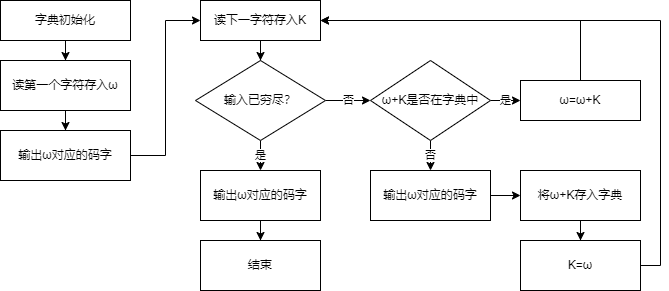

The diagram above was exported from draw.io. Its source (the exported page's mxGraphModel, read from the mxfile embedded in the PNG):
<mxGraphModel dx="574" dy="472" grid="1" gridSize="10" guides="1" tooltips="1" connect="1" arrows="1" fold="1" page="1" pageScale="1" pageWidth="827" pageHeight="1169" math="0" shadow="0">
  <root>
    <mxCell id="0" />
    <mxCell id="1" parent="0" />
    <mxCell id="6owI-x4eWQ3u8Bj-2Bi3-3" value="" style="edgeStyle=orthogonalEdgeStyle;rounded=0;orthogonalLoop=1;jettySize=auto;html=1;" edge="1" parent="1" source="6owI-x4eWQ3u8Bj-2Bi3-1" target="6owI-x4eWQ3u8Bj-2Bi3-2">
      <mxGeometry relative="1" as="geometry" />
    </mxCell>
    <mxCell id="6owI-x4eWQ3u8Bj-2Bi3-1" value="字典初始化" style="rounded=0;whiteSpace=wrap;html=1;" vertex="1" parent="1">
      <mxGeometry x="110" y="60" width="130" height="40" as="geometry" />
    </mxCell>
    <mxCell id="6owI-x4eWQ3u8Bj-2Bi3-5" value="" style="edgeStyle=orthogonalEdgeStyle;rounded=0;orthogonalLoop=1;jettySize=auto;html=1;" edge="1" parent="1" source="6owI-x4eWQ3u8Bj-2Bi3-2" target="6owI-x4eWQ3u8Bj-2Bi3-4">
      <mxGeometry relative="1" as="geometry" />
    </mxCell>
    <mxCell id="6owI-x4eWQ3u8Bj-2Bi3-2" value="读第一个字符存入ω" style="rounded=0;whiteSpace=wrap;html=1;" vertex="1" parent="1">
      <mxGeometry x="110" y="120" width="130" height="50" as="geometry" />
    </mxCell>
    <mxCell id="6owI-x4eWQ3u8Bj-2Bi3-8" style="edgeStyle=orthogonalEdgeStyle;rounded=0;orthogonalLoop=1;jettySize=auto;html=1;exitX=1;exitY=0.5;exitDx=0;exitDy=0;entryX=0;entryY=0.5;entryDx=0;entryDy=0;" edge="1" parent="1" source="6owI-x4eWQ3u8Bj-2Bi3-4" target="6owI-x4eWQ3u8Bj-2Bi3-6">
      <mxGeometry relative="1" as="geometry" />
    </mxCell>
    <mxCell id="6owI-x4eWQ3u8Bj-2Bi3-4" value="输出ω对应的码字" style="rounded=0;whiteSpace=wrap;html=1;" vertex="1" parent="1">
      <mxGeometry x="110" y="190" width="130" height="50" as="geometry" />
    </mxCell>
    <mxCell id="6owI-x4eWQ3u8Bj-2Bi3-9" value="" style="edgeStyle=orthogonalEdgeStyle;rounded=0;orthogonalLoop=1;jettySize=auto;html=1;" edge="1" parent="1" source="6owI-x4eWQ3u8Bj-2Bi3-6" target="6owI-x4eWQ3u8Bj-2Bi3-7">
      <mxGeometry relative="1" as="geometry" />
    </mxCell>
    <mxCell id="6owI-x4eWQ3u8Bj-2Bi3-6" value="读下一字符存入K" style="rounded=0;whiteSpace=wrap;html=1;" vertex="1" parent="1">
      <mxGeometry x="310" y="60" width="120" height="40" as="geometry" />
    </mxCell>
    <mxCell id="6owI-x4eWQ3u8Bj-2Bi3-13" value="是" style="edgeStyle=orthogonalEdgeStyle;rounded=0;orthogonalLoop=1;jettySize=auto;html=1;" edge="1" parent="1" source="6owI-x4eWQ3u8Bj-2Bi3-7" target="6owI-x4eWQ3u8Bj-2Bi3-12">
      <mxGeometry relative="1" as="geometry" />
    </mxCell>
    <mxCell id="6owI-x4eWQ3u8Bj-2Bi3-16" value="否" style="edgeStyle=orthogonalEdgeStyle;rounded=0;orthogonalLoop=1;jettySize=auto;html=1;" edge="1" parent="1" source="6owI-x4eWQ3u8Bj-2Bi3-7" target="6owI-x4eWQ3u8Bj-2Bi3-11">
      <mxGeometry relative="1" as="geometry" />
    </mxCell>
    <mxCell id="6owI-x4eWQ3u8Bj-2Bi3-7" value="输入已穷尽？" style="rhombus;whiteSpace=wrap;html=1;" vertex="1" parent="1">
      <mxGeometry x="305" y="120" width="130" height="80" as="geometry" />
    </mxCell>
    <mxCell id="6owI-x4eWQ3u8Bj-2Bi3-18" value="是" style="edgeStyle=orthogonalEdgeStyle;rounded=0;orthogonalLoop=1;jettySize=auto;html=1;" edge="1" parent="1" source="6owI-x4eWQ3u8Bj-2Bi3-11" target="6owI-x4eWQ3u8Bj-2Bi3-17">
      <mxGeometry relative="1" as="geometry" />
    </mxCell>
    <mxCell id="6owI-x4eWQ3u8Bj-2Bi3-21" value="否" style="edgeStyle=orthogonalEdgeStyle;rounded=0;orthogonalLoop=1;jettySize=auto;html=1;" edge="1" parent="1" source="6owI-x4eWQ3u8Bj-2Bi3-11" target="6owI-x4eWQ3u8Bj-2Bi3-20">
      <mxGeometry relative="1" as="geometry" />
    </mxCell>
    <mxCell id="6owI-x4eWQ3u8Bj-2Bi3-11" value="ω+K是否在字典中" style="rhombus;whiteSpace=wrap;html=1;" vertex="1" parent="1">
      <mxGeometry x="480" y="120" width="120" height="80" as="geometry" />
    </mxCell>
    <mxCell id="6owI-x4eWQ3u8Bj-2Bi3-15" value="" style="edgeStyle=orthogonalEdgeStyle;rounded=0;orthogonalLoop=1;jettySize=auto;html=1;" edge="1" parent="1" source="6owI-x4eWQ3u8Bj-2Bi3-12" target="6owI-x4eWQ3u8Bj-2Bi3-14">
      <mxGeometry relative="1" as="geometry" />
    </mxCell>
    <mxCell id="6owI-x4eWQ3u8Bj-2Bi3-12" value="输出ω对应的码字" style="rounded=0;whiteSpace=wrap;html=1;" vertex="1" parent="1">
      <mxGeometry x="310" y="230" width="120" height="50" as="geometry" />
    </mxCell>
    <mxCell id="6owI-x4eWQ3u8Bj-2Bi3-14" value="结束" style="rounded=0;whiteSpace=wrap;html=1;" vertex="1" parent="1">
      <mxGeometry x="310" y="300" width="120" height="50" as="geometry" />
    </mxCell>
    <mxCell id="6owI-x4eWQ3u8Bj-2Bi3-19" style="edgeStyle=orthogonalEdgeStyle;rounded=0;orthogonalLoop=1;jettySize=auto;html=1;exitX=0.5;exitY=0;exitDx=0;exitDy=0;entryX=1;entryY=0.5;entryDx=0;entryDy=0;" edge="1" parent="1" source="6owI-x4eWQ3u8Bj-2Bi3-17" target="6owI-x4eWQ3u8Bj-2Bi3-6">
      <mxGeometry relative="1" as="geometry" />
    </mxCell>
    <mxCell id="6owI-x4eWQ3u8Bj-2Bi3-17" value="ω=ω+K" style="rounded=0;whiteSpace=wrap;html=1;" vertex="1" parent="1">
      <mxGeometry x="630" y="140" width="120" height="40" as="geometry" />
    </mxCell>
    <mxCell id="6owI-x4eWQ3u8Bj-2Bi3-23" value="" style="edgeStyle=orthogonalEdgeStyle;rounded=0;orthogonalLoop=1;jettySize=auto;html=1;" edge="1" parent="1" source="6owI-x4eWQ3u8Bj-2Bi3-20" target="6owI-x4eWQ3u8Bj-2Bi3-22">
      <mxGeometry relative="1" as="geometry" />
    </mxCell>
    <mxCell id="6owI-x4eWQ3u8Bj-2Bi3-20" value="输出ω对应的码字" style="rounded=0;whiteSpace=wrap;html=1;" vertex="1" parent="1">
      <mxGeometry x="480" y="230" width="120" height="50" as="geometry" />
    </mxCell>
    <mxCell id="6owI-x4eWQ3u8Bj-2Bi3-25" value="" style="edgeStyle=orthogonalEdgeStyle;rounded=0;orthogonalLoop=1;jettySize=auto;html=1;" edge="1" parent="1" source="6owI-x4eWQ3u8Bj-2Bi3-22" target="6owI-x4eWQ3u8Bj-2Bi3-24">
      <mxGeometry relative="1" as="geometry" />
    </mxCell>
    <mxCell id="6owI-x4eWQ3u8Bj-2Bi3-22" value="将ω+K存入字典" style="rounded=0;whiteSpace=wrap;html=1;" vertex="1" parent="1">
      <mxGeometry x="630" y="230" width="120" height="50" as="geometry" />
    </mxCell>
    <mxCell id="6owI-x4eWQ3u8Bj-2Bi3-26" style="edgeStyle=orthogonalEdgeStyle;rounded=0;orthogonalLoop=1;jettySize=auto;html=1;exitX=1;exitY=0.5;exitDx=0;exitDy=0;entryX=1;entryY=0.5;entryDx=0;entryDy=0;" edge="1" parent="1" source="6owI-x4eWQ3u8Bj-2Bi3-24" target="6owI-x4eWQ3u8Bj-2Bi3-6">
      <mxGeometry relative="1" as="geometry" />
    </mxCell>
    <mxCell id="6owI-x4eWQ3u8Bj-2Bi3-24" value="K=ω" style="rounded=0;whiteSpace=wrap;html=1;" vertex="1" parent="1">
      <mxGeometry x="630" y="300" width="120" height="50" as="geometry" />
    </mxCell>
  </root>
</mxGraphModel>